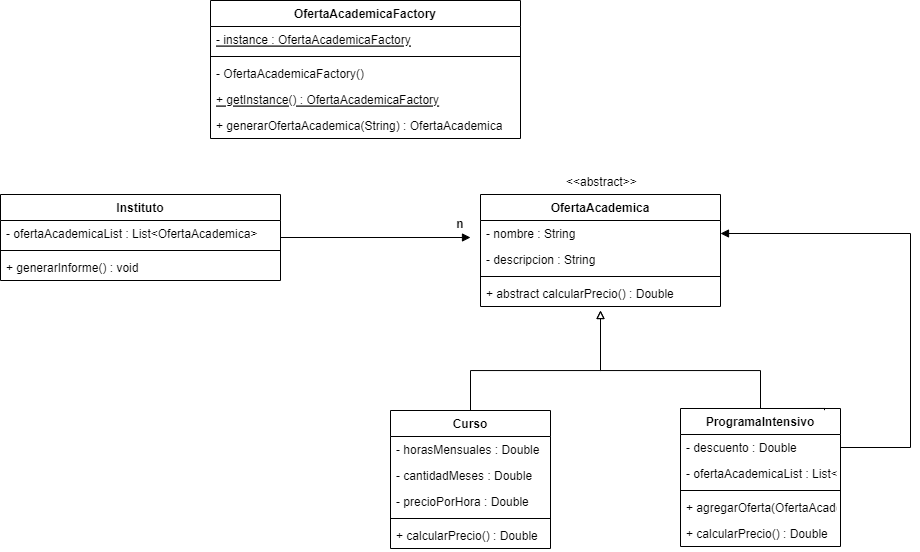

The diagram above was exported from draw.io. Its source (the exported page's mxGraphModel, read from the mxfile embedded in the PNG):
<mxGraphModel dx="914" dy="439" grid="1" gridSize="10" guides="1" tooltips="1" connect="1" arrows="1" fold="1" page="1" pageScale="1" pageWidth="827" pageHeight="1169" math="0" shadow="0">
  <root>
    <mxCell id="0" />
    <mxCell id="1" parent="0" />
    <mxCell id="l3_P3hhMUBmaa8rrjweU-69" style="edgeStyle=orthogonalEdgeStyle;rounded=0;orthogonalLoop=1;jettySize=auto;html=1;endArrow=block;endFill=1;" edge="1" parent="1" source="l3_P3hhMUBmaa8rrjweU-48">
      <mxGeometry relative="1" as="geometry">
        <mxPoint x="540" y="497" as="targetPoint" />
      </mxGeometry>
    </mxCell>
    <mxCell id="l3_P3hhMUBmaa8rrjweU-48" value="Instituto" style="swimlane;fontStyle=1;align=center;verticalAlign=top;childLayout=stackLayout;horizontal=1;startSize=26;horizontalStack=0;resizeParent=1;resizeParentMax=0;resizeLast=0;collapsible=1;marginBottom=0;" vertex="1" parent="1">
      <mxGeometry x="70" y="454" width="280" height="86" as="geometry" />
    </mxCell>
    <mxCell id="l3_P3hhMUBmaa8rrjweU-49" value="- ofertaAcademicaList : List&lt;OfertaAcademica&gt;" style="text;strokeColor=none;fillColor=none;align=left;verticalAlign=top;spacingLeft=4;spacingRight=4;overflow=hidden;rotatable=0;points=[[0,0.5],[1,0.5]];portConstraint=eastwest;" vertex="1" parent="l3_P3hhMUBmaa8rrjweU-48">
      <mxGeometry y="26" width="280" height="26" as="geometry" />
    </mxCell>
    <mxCell id="l3_P3hhMUBmaa8rrjweU-50" value="" style="line;strokeWidth=1;fillColor=none;align=left;verticalAlign=middle;spacingTop=-1;spacingLeft=3;spacingRight=3;rotatable=0;labelPosition=right;points=[];portConstraint=eastwest;strokeColor=inherit;" vertex="1" parent="l3_P3hhMUBmaa8rrjweU-48">
      <mxGeometry y="52" width="280" height="8" as="geometry" />
    </mxCell>
    <mxCell id="l3_P3hhMUBmaa8rrjweU-51" value="+ generarInforme() : void" style="text;strokeColor=none;fillColor=none;align=left;verticalAlign=top;spacingLeft=4;spacingRight=4;overflow=hidden;rotatable=0;points=[[0,0.5],[1,0.5]];portConstraint=eastwest;" vertex="1" parent="l3_P3hhMUBmaa8rrjweU-48">
      <mxGeometry y="60" width="280" height="26" as="geometry" />
    </mxCell>
    <mxCell id="l3_P3hhMUBmaa8rrjweU-52" value="OfertaAcademica" style="swimlane;fontStyle=1;align=center;verticalAlign=top;childLayout=stackLayout;horizontal=1;startSize=26;horizontalStack=0;resizeParent=1;resizeParentMax=0;resizeLast=0;collapsible=1;marginBottom=0;" vertex="1" parent="1">
      <mxGeometry x="550" y="454" width="240" height="112" as="geometry" />
    </mxCell>
    <mxCell id="l3_P3hhMUBmaa8rrjweU-53" value="- nombre : String" style="text;strokeColor=none;fillColor=none;align=left;verticalAlign=top;spacingLeft=4;spacingRight=4;overflow=hidden;rotatable=0;points=[[0,0.5],[1,0.5]];portConstraint=eastwest;" vertex="1" parent="l3_P3hhMUBmaa8rrjweU-52">
      <mxGeometry y="26" width="240" height="26" as="geometry" />
    </mxCell>
    <mxCell id="l3_P3hhMUBmaa8rrjweU-67" value="- descripcion : String" style="text;strokeColor=none;fillColor=none;align=left;verticalAlign=top;spacingLeft=4;spacingRight=4;overflow=hidden;rotatable=0;points=[[0,0.5],[1,0.5]];portConstraint=eastwest;" vertex="1" parent="l3_P3hhMUBmaa8rrjweU-52">
      <mxGeometry y="52" width="240" height="26" as="geometry" />
    </mxCell>
    <mxCell id="l3_P3hhMUBmaa8rrjweU-54" value="" style="line;strokeWidth=1;fillColor=none;align=left;verticalAlign=middle;spacingTop=-1;spacingLeft=3;spacingRight=3;rotatable=0;labelPosition=right;points=[];portConstraint=eastwest;strokeColor=inherit;" vertex="1" parent="l3_P3hhMUBmaa8rrjweU-52">
      <mxGeometry y="78" width="240" height="8" as="geometry" />
    </mxCell>
    <mxCell id="l3_P3hhMUBmaa8rrjweU-55" value="+ abstract calcularPrecio() : Double" style="text;strokeColor=none;fillColor=none;align=left;verticalAlign=top;spacingLeft=4;spacingRight=4;overflow=hidden;rotatable=0;points=[[0,0.5],[1,0.5]];portConstraint=eastwest;" vertex="1" parent="l3_P3hhMUBmaa8rrjweU-52">
      <mxGeometry y="86" width="240" height="26" as="geometry" />
    </mxCell>
    <mxCell id="l3_P3hhMUBmaa8rrjweU-65" style="edgeStyle=orthogonalEdgeStyle;rounded=0;orthogonalLoop=1;jettySize=auto;html=1;endArrow=block;endFill=0;" edge="1" parent="1" source="l3_P3hhMUBmaa8rrjweU-56">
      <mxGeometry relative="1" as="geometry">
        <mxPoint x="670" y="570" as="targetPoint" />
        <Array as="points">
          <mxPoint x="540" y="630" />
          <mxPoint x="670" y="630" />
        </Array>
      </mxGeometry>
    </mxCell>
    <mxCell id="l3_P3hhMUBmaa8rrjweU-56" value="Curso" style="swimlane;fontStyle=1;align=center;verticalAlign=top;childLayout=stackLayout;horizontal=1;startSize=26;horizontalStack=0;resizeParent=1;resizeParentMax=0;resizeLast=0;collapsible=1;marginBottom=0;" vertex="1" parent="1">
      <mxGeometry x="460" y="670" width="160" height="138" as="geometry" />
    </mxCell>
    <mxCell id="l3_P3hhMUBmaa8rrjweU-57" value="- horasMensuales : Double" style="text;strokeColor=none;fillColor=none;align=left;verticalAlign=top;spacingLeft=4;spacingRight=4;overflow=hidden;rotatable=0;points=[[0,0.5],[1,0.5]];portConstraint=eastwest;" vertex="1" parent="l3_P3hhMUBmaa8rrjweU-56">
      <mxGeometry y="26" width="160" height="26" as="geometry" />
    </mxCell>
    <mxCell id="l3_P3hhMUBmaa8rrjweU-72" value="- cantidadMeses : Double" style="text;strokeColor=none;fillColor=none;align=left;verticalAlign=top;spacingLeft=4;spacingRight=4;overflow=hidden;rotatable=0;points=[[0,0.5],[1,0.5]];portConstraint=eastwest;" vertex="1" parent="l3_P3hhMUBmaa8rrjweU-56">
      <mxGeometry y="52" width="160" height="26" as="geometry" />
    </mxCell>
    <mxCell id="l3_P3hhMUBmaa8rrjweU-71" value="- precioPorHora : Double" style="text;strokeColor=none;fillColor=none;align=left;verticalAlign=top;spacingLeft=4;spacingRight=4;overflow=hidden;rotatable=0;points=[[0,0.5],[1,0.5]];portConstraint=eastwest;" vertex="1" parent="l3_P3hhMUBmaa8rrjweU-56">
      <mxGeometry y="78" width="160" height="26" as="geometry" />
    </mxCell>
    <mxCell id="l3_P3hhMUBmaa8rrjweU-58" value="" style="line;strokeWidth=1;fillColor=none;align=left;verticalAlign=middle;spacingTop=-1;spacingLeft=3;spacingRight=3;rotatable=0;labelPosition=right;points=[];portConstraint=eastwest;strokeColor=inherit;" vertex="1" parent="l3_P3hhMUBmaa8rrjweU-56">
      <mxGeometry y="104" width="160" height="8" as="geometry" />
    </mxCell>
    <mxCell id="l3_P3hhMUBmaa8rrjweU-59" value="+ calcularPrecio() : Double" style="text;strokeColor=none;fillColor=none;align=left;verticalAlign=top;spacingLeft=4;spacingRight=4;overflow=hidden;rotatable=0;points=[[0,0.5],[1,0.5]];portConstraint=eastwest;" vertex="1" parent="l3_P3hhMUBmaa8rrjweU-56">
      <mxGeometry y="112" width="160" height="26" as="geometry" />
    </mxCell>
    <mxCell id="l3_P3hhMUBmaa8rrjweU-66" style="edgeStyle=orthogonalEdgeStyle;rounded=0;orthogonalLoop=1;jettySize=auto;html=1;endArrow=block;endFill=0;" edge="1" parent="1" source="l3_P3hhMUBmaa8rrjweU-60">
      <mxGeometry relative="1" as="geometry">
        <mxPoint x="670" y="570" as="targetPoint" />
        <Array as="points">
          <mxPoint x="830" y="630" />
          <mxPoint x="670" y="630" />
        </Array>
      </mxGeometry>
    </mxCell>
    <mxCell id="l3_P3hhMUBmaa8rrjweU-60" value="ProgramaIntensivo" style="swimlane;fontStyle=1;align=center;verticalAlign=top;childLayout=stackLayout;horizontal=1;startSize=26;horizontalStack=0;resizeParent=1;resizeParentMax=0;resizeLast=0;collapsible=1;marginBottom=0;" vertex="1" parent="1">
      <mxGeometry x="750" y="668" width="160" height="138" as="geometry" />
    </mxCell>
    <mxCell id="l3_P3hhMUBmaa8rrjweU-75" value="- descuento : Double" style="text;strokeColor=none;fillColor=none;align=left;verticalAlign=top;spacingLeft=4;spacingRight=4;overflow=hidden;rotatable=0;points=[[0,0.5],[1,0.5]];portConstraint=eastwest;" vertex="1" parent="l3_P3hhMUBmaa8rrjweU-60">
      <mxGeometry y="26" width="160" height="26" as="geometry" />
    </mxCell>
    <mxCell id="l3_P3hhMUBmaa8rrjweU-61" value="- ofertaAcademicaList : List&lt;OfertaAcademica&gt;" style="text;strokeColor=none;fillColor=none;align=left;verticalAlign=top;spacingLeft=4;spacingRight=4;overflow=hidden;rotatable=0;points=[[0,0.5],[1,0.5]];portConstraint=eastwest;" vertex="1" parent="l3_P3hhMUBmaa8rrjweU-60">
      <mxGeometry y="52" width="160" height="26" as="geometry" />
    </mxCell>
    <mxCell id="l3_P3hhMUBmaa8rrjweU-62" value="" style="line;strokeWidth=1;fillColor=none;align=left;verticalAlign=middle;spacingTop=-1;spacingLeft=3;spacingRight=3;rotatable=0;labelPosition=right;points=[];portConstraint=eastwest;strokeColor=inherit;" vertex="1" parent="l3_P3hhMUBmaa8rrjweU-60">
      <mxGeometry y="78" width="160" height="8" as="geometry" />
    </mxCell>
    <mxCell id="l3_P3hhMUBmaa8rrjweU-63" value="+ agregarOferta(OfertaAcademica) : void&#10;" style="text;strokeColor=none;fillColor=none;align=left;verticalAlign=top;spacingLeft=4;spacingRight=4;overflow=hidden;rotatable=0;points=[[0,0.5],[1,0.5]];portConstraint=eastwest;" vertex="1" parent="l3_P3hhMUBmaa8rrjweU-60">
      <mxGeometry y="86" width="160" height="26" as="geometry" />
    </mxCell>
    <mxCell id="l3_P3hhMUBmaa8rrjweU-84" value="+ calcularPrecio() : Double" style="text;strokeColor=none;fillColor=none;align=left;verticalAlign=top;spacingLeft=4;spacingRight=4;overflow=hidden;rotatable=0;points=[[0,0.5],[1,0.5]];portConstraint=eastwest;" vertex="1" parent="l3_P3hhMUBmaa8rrjweU-60">
      <mxGeometry y="112" width="160" height="26" as="geometry" />
    </mxCell>
    <mxCell id="l3_P3hhMUBmaa8rrjweU-64" style="edgeStyle=orthogonalEdgeStyle;rounded=0;orthogonalLoop=1;jettySize=auto;html=1;exitX=0.75;exitY=0;exitDx=0;exitDy=0;entryX=0.9;entryY=0.012;entryDx=0;entryDy=0;entryPerimeter=0;endArrow=none;endFill=0;" edge="1" parent="1" source="l3_P3hhMUBmaa8rrjweU-60" target="l3_P3hhMUBmaa8rrjweU-60">
      <mxGeometry relative="1" as="geometry" />
    </mxCell>
    <mxCell id="l3_P3hhMUBmaa8rrjweU-68" value="&lt;&lt;abstract&gt;&gt;" style="text;strokeColor=none;fillColor=none;align=left;verticalAlign=top;spacingLeft=4;spacingRight=4;overflow=hidden;rotatable=0;points=[[0,0.5],[1,0.5]];portConstraint=eastwest;" vertex="1" parent="1">
      <mxGeometry x="630" y="428" width="100" height="26" as="geometry" />
    </mxCell>
    <mxCell id="l3_P3hhMUBmaa8rrjweU-70" value="n" style="text;align=center;fontStyle=1;verticalAlign=middle;spacingLeft=3;spacingRight=3;strokeColor=none;rotatable=0;points=[[0,0.5],[1,0.5]];portConstraint=eastwest;" vertex="1" parent="1">
      <mxGeometry x="490" y="470" width="80" height="26" as="geometry" />
    </mxCell>
    <mxCell id="l3_P3hhMUBmaa8rrjweU-76" style="edgeStyle=orthogonalEdgeStyle;rounded=0;orthogonalLoop=1;jettySize=auto;html=1;entryX=1;entryY=0.5;entryDx=0;entryDy=0;endArrow=block;endFill=1;" edge="1" parent="1" source="l3_P3hhMUBmaa8rrjweU-75" target="l3_P3hhMUBmaa8rrjweU-53">
      <mxGeometry relative="1" as="geometry">
        <Array as="points">
          <mxPoint x="980" y="707" />
          <mxPoint x="980" y="493" />
        </Array>
      </mxGeometry>
    </mxCell>
    <mxCell id="l3_P3hhMUBmaa8rrjweU-77" value="OfertaAcademicaFactory" style="swimlane;fontStyle=1;align=center;verticalAlign=top;childLayout=stackLayout;horizontal=1;startSize=26;horizontalStack=0;resizeParent=1;resizeParentMax=0;resizeLast=0;collapsible=1;marginBottom=0;" vertex="1" parent="1">
      <mxGeometry x="280" y="260" width="310" height="138" as="geometry" />
    </mxCell>
    <mxCell id="l3_P3hhMUBmaa8rrjweU-78" value="- instance : OfertaAcademicaFactory" style="text;strokeColor=none;fillColor=none;align=left;verticalAlign=top;spacingLeft=4;spacingRight=4;overflow=hidden;rotatable=0;points=[[0,0.5],[1,0.5]];portConstraint=eastwest;fontStyle=4" vertex="1" parent="l3_P3hhMUBmaa8rrjweU-77">
      <mxGeometry y="26" width="310" height="26" as="geometry" />
    </mxCell>
    <mxCell id="l3_P3hhMUBmaa8rrjweU-79" value="" style="line;strokeWidth=1;fillColor=none;align=left;verticalAlign=middle;spacingTop=-1;spacingLeft=3;spacingRight=3;rotatable=0;labelPosition=right;points=[];portConstraint=eastwest;strokeColor=inherit;" vertex="1" parent="l3_P3hhMUBmaa8rrjweU-77">
      <mxGeometry y="52" width="310" height="8" as="geometry" />
    </mxCell>
    <mxCell id="l3_P3hhMUBmaa8rrjweU-80" value="- OfertaAcademicaFactory()" style="text;strokeColor=none;fillColor=none;align=left;verticalAlign=top;spacingLeft=4;spacingRight=4;overflow=hidden;rotatable=0;points=[[0,0.5],[1,0.5]];portConstraint=eastwest;" vertex="1" parent="l3_P3hhMUBmaa8rrjweU-77">
      <mxGeometry y="60" width="310" height="26" as="geometry" />
    </mxCell>
    <mxCell id="l3_P3hhMUBmaa8rrjweU-81" value="+ getInstance() : OfertaAcademicaFactory" style="text;strokeColor=none;fillColor=none;align=left;verticalAlign=top;spacingLeft=4;spacingRight=4;overflow=hidden;rotatable=0;points=[[0,0.5],[1,0.5]];portConstraint=eastwest;fontStyle=4" vertex="1" parent="l3_P3hhMUBmaa8rrjweU-77">
      <mxGeometry y="86" width="310" height="26" as="geometry" />
    </mxCell>
    <mxCell id="l3_P3hhMUBmaa8rrjweU-82" value="+ generarOfertaAcademica(String) : OfertaAcademica" style="text;strokeColor=none;fillColor=none;align=left;verticalAlign=top;spacingLeft=4;spacingRight=4;overflow=hidden;rotatable=0;points=[[0,0.5],[1,0.5]];portConstraint=eastwest;fontStyle=0" vertex="1" parent="l3_P3hhMUBmaa8rrjweU-77">
      <mxGeometry y="112" width="310" height="26" as="geometry" />
    </mxCell>
  </root>
</mxGraphModel>